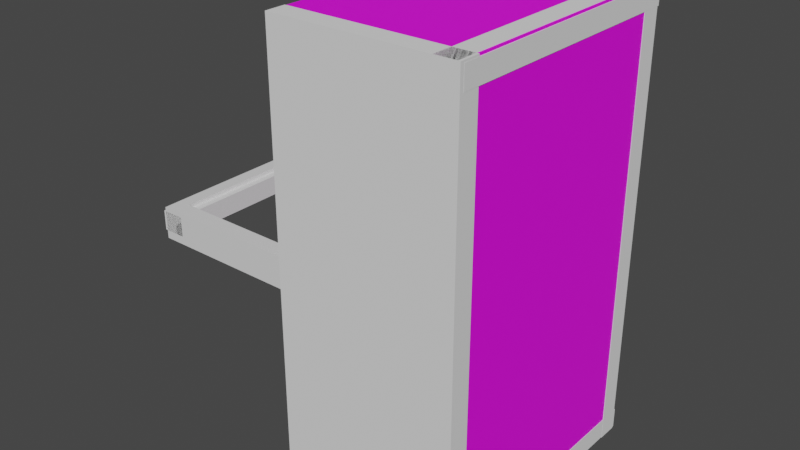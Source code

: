 # Source: basket.blend  (saved by Blender 2.93.20; exported with 4.5.12 LTS)
import bpy
from mathutils import Matrix  # noqa: F401  (used for matrix-valued properties, if any)

bpy.ops.wm.read_factory_settings(use_empty=True)
scene = bpy.context.scene
scene.name = 'Scene'

# ---- collections
col_collection = bpy.data.collections.new('Collection'); scene.collection.children.link(col_collection)

# ---- images (referenced by path relative to the original .blend; pixels are not part of the script)
import os
ASSET_DIR = os.environ.get("B2B_ASSET_DIR", "")  # directory of the original .blend (textures are referenced by path, not embedded)
HERE = os.path.dirname(os.path.abspath(__file__))  # packed textures are extracted next to this script under _unpacked/

def load_image(name, relpath, width, height, colorspace="sRGB"):
    """Load a texture the original file referenced (path relative to the .blend, or extracted next to this script)."""
    p = next((c for c in (os.path.join(HERE, relpath), os.path.join(ASSET_DIR, relpath)) if relpath and os.path.exists(c)), "")
    if p:
        img = bpy.data.images.load(p, check_existing=True)
        img.name = name
    else:  # same state as the original file: an image datablock whose file is absent (Cycles renders it pink)
        img = bpy.data.images.new(name, width, height)
        img.source = "FILE"
        img.filepath = "//" + (relpath or name)
    img.colorspace_settings.name = colorspace
    return img
img_basket = load_image('Basket', 'textures/Basket.png', 1024, 1024, 'sRGB')

# ---- materials (node trees are filled in below, after node groups)
mat_handle = bpy.data.materials.new('Handle')
mat_handle.alpha_threshold = 0.0
mat_handle.use_transparent_shadow = False
mat_handle.line_color = (0.0, 0.0, 0.0, 1.0)
mat_basket = bpy.data.materials.new('Basket')
mat_basket.use_transparent_shadow = False

# ---- material node trees
mat_handle.use_nodes = True; mat_handle.node_tree.nodes.clear()
_N = mat_handle.node_tree.nodes; _L = mat_handle.node_tree.links
n0 = _N.new('ShaderNodeOutputMaterial'); n0.name = 'Material Output'; n0.location = (300, 300)
n1 = _N.new('ShaderNodeBsdfPrincipled'); n1.name = 'Principled BSDF'; n1.location = (10, 300)
n1.distribution = 'GGX'
n1.subsurface_method = 'BURLEY'
n1.inputs[2].default_value = 0.4
n1.inputs[3].default_value = 1.45
n1.inputs[27].default_value = (0.0, 0.0, 0.0, 1.0)
n1.inputs[28].default_value = 1.0
_L.new(n1.outputs[0], n0.inputs[0])
n0.is_active_output = True
mat_basket.use_nodes = True; mat_basket.node_tree.nodes.clear()
_N = mat_basket.node_tree.nodes; _L = mat_basket.node_tree.links
n0 = _N.new('ShaderNodeBsdfPrincipled'); n0.name = 'Principled BSDF'; n0.location = (10, 300)
n0.distribution = 'GGX'
n0.subsurface_method = 'BURLEY'
n0.inputs[3].default_value = 1.45
n0.inputs[27].default_value = (0.0, 0.0, 0.0, 1.0)
n0.inputs[28].default_value = 1.0
n1 = _N.new('ShaderNodeOutputMaterial'); n1.name = 'Material Output'; n1.location = (300, 300)
n2 = _N.new('ShaderNodeTexImage'); n2.name = 'Image Texture'; n2.location = (-280, 280)
n2.image = img_basket
_L.new(n0.outputs[0], n1.inputs[0])
_L.new(n2.outputs[0], n0.inputs[0])
n1.is_active_output = True

# ---- world
world_world = bpy.data.worlds.new('World'); scene.world = world_world
world_world.use_nodes = True; world_world.node_tree.nodes.clear()
_N = world_world.node_tree.nodes; _L = world_world.node_tree.links
n0 = _N.new('ShaderNodeOutputWorld'); n0.name = 'World Output'; n0.location = (300, 300)
n1 = _N.new('ShaderNodeBackground'); n1.name = 'Background'; n1.location = (10, 300)
n1.inputs[0].default_value = (0.05088, 0.05088, 0.05088, 1.0)
_L.new(n1.outputs[0], n0.inputs[0])
n0.is_active_output = True
world_world.color = (0.05088, 0.05088, 0.05088)
world_world.use_sun_shadow = False
world_world.sun_shadow_jitter_overblur = 0.0

# ---- meshes
me_cube = bpy.data.meshes.new('Cube')
me_cube.from_pydata([(1.0, 1.0, 1.0), (1.0, 1.0, -1.0), (1.0, -1.0, 1.0), (1.0, -1.0, -1.0), (-1.0, 1.0, 1.0), (-1.0, 1.0, -1.0), (-1.0, -1.0, 1.0), (-1.0, -1.0, -1.0), (0.9464, -0.8731, 1.0), (-0.8875, -0.8731, 1.0), (0.9464, 0.8933, 1.0), (-0.8875, 0.8933, 1.0), (0.9464, -0.8731, -0.6504), (-0.8875, -0.8731, -0.6504), (0.9464, 0.8933, -0.6504), (-0.8875, 0.8933, -0.6504), (0.08056, 1.0, -1.0), (-0.05718, 1.0, -1.0), (0.08056, -1.0, 1.0), (-0.05718, -1.0, 1.0), (-0.05718, -1.0, -1.0), (0.08056, -1.0, -1.0), (-0.05718, 1.0, 1.0), (0.08056, 1.0, 1.0), (0.08093, -0.8731, 1.0), (-0.04537, -0.8731, 1.0), (-0.04537, 0.8933, 1.0), (0.08093, 0.8933, 1.0), (0.08093, -0.8731, -0.6504), (-0.04537, -0.8731, -0.6504), (-0.04537, 0.8933, -0.6504), (0.08093, 0.8933, -0.6504), (0.08056, -1.0, 2.613), (-0.05718, -1.0, 2.613), (-0.05718, 1.0, 2.613), (0.08056, 1.0, 2.613), (0.08093, -0.8731, 2.613), (-0.04537, -0.8731, 2.613), (-0.04537, 0.8933, 2.613), (0.08093, 0.8933, 2.613), (-0.05718, -1.0, 2.472), (-0.04537, -0.8731, 2.472), (0.08093, -0.8731, 2.472), (0.08056, -1.0, 2.472), (0.08093, 0.8933, 2.472), (-0.04537, 0.8933, 2.472), (-0.05718, 1.0, 2.472), (0.08056, 1.0, 2.472)], [], [(22, 4, 11, 26), (20, 19, 6, 7), (7, 6, 4, 5), (16, 1, 3, 21), (1, 0, 2, 3), (16, 23, 0, 1), (26, 11, 15, 30), (18, 2, 8, 24), (4, 6, 9, 11), (2, 0, 10, 8), (30, 15, 13, 29), (8, 10, 14, 12), (11, 9, 13, 15), (24, 8, 12, 28), (9, 25, 29, 13), (25, 24, 28, 29), (14, 31, 28, 12), (31, 30, 29, 28), (6, 19, 25, 9), (46, 45, 38, 34), (10, 27, 31, 14), (27, 26, 30, 31), (5, 4, 22, 17), (17, 22, 23, 16), (5, 17, 20, 7), (17, 16, 21, 20), (3, 2, 18, 21), (21, 18, 19, 20), (0, 23, 27, 10), (39, 38, 37, 36), (33, 32, 36, 37), (35, 34, 38, 39), (41, 40, 33, 37), (47, 46, 34, 35), (40, 43, 32, 33), (43, 42, 36, 32), (44, 47, 35, 39), (18, 24, 42, 43), (19, 18, 43, 40), (24, 25, 41, 42), (25, 19, 40, 41), (27, 23, 47, 44), (23, 22, 46, 47), (26, 27, 44, 45), (22, 26, 45, 46), (38, 45, 41, 37), (44, 39, 36, 42), (45, 44, 42, 41)])
me_cube.polygons.foreach_set('material_index', [1, 1, 1, 1, 1, 1, 1, 1, 1, 1, 1, 1, 1, 1, 1, 1, 1, 1, 1, 0, 1, 1, 1, 1, 1, 1, 1, 1, 1, 0, 0, 0, 0, 0, 0, 0, 0, 0, 0, 0, 0, 0, 0, 0, 0, 0, 0, 0])
_uv = me_cube.uv_layers.new(name='UVMap')
_uv.uv.foreach_set('vector', [0.4795, 0.7465, 0.5922, 0.7465, 0.5788, 0.7592, 0.4781, 0.7592, 0.1127, 0.0, 0.1127, 0.2391, 0.0, 0.2391, 0.0, 0.0, 0.2391, 0.6709, 0.2391, 0.91, 0.0, 0.91, 0.0, 0.6709, 0.3682, 0.4319, 0.4781, 0.4319, 0.4781, 0.6709, 0.3682, 0.6709, 0.2391, 0.4319, 0.2391, 0.6709, 0.0, 0.6709, 0.0, 0.4319, 0.349, 0.0, 0.349, 0.2391, 0.2391, 0.2391, 0.2391, 0.0, 0.5788, 0.5705, 0.4781, 0.5705, 0.4781, 0.3732, 0.5788, 0.3732, 1.0, 0.2391, 0.8901, 0.2391, 0.8965, 0.2239, 1.0, 0.2239, 0.5922, 0.7465, 0.5922, 0.9855, 0.5788, 0.9704, 0.5788, 0.7592, 0.8901, 0.2391, 0.8901, 0.0, 0.8965, 0.01276, 0.8965, 0.2239, 0.2391, 0.7716, 0.2391, 0.6709, 0.4502, 0.6709, 0.4502, 0.7716, 0.6973, 0.9004, 0.6973, 0.6892, 0.8946, 0.6892, 0.8946, 0.9004, 0.6973, 0.6892, 0.6973, 0.4781, 0.8946, 0.4781, 0.8946, 0.6892, 0.5816, 0.1973, 0.4781, 0.1973, 0.4781, 0.0, 0.5816, 0.0, 0.6973, 0.1973, 0.5966, 0.1973, 0.5966, 0.0, 0.6973, 0.0, 0.5966, 0.1973, 0.5816, 0.1973, 0.5816, 0.0, 0.5966, 0.0, 0.2391, 0.8901, 0.2391, 0.7867, 0.4502, 0.7867, 0.4502, 0.8901, 0.2391, 0.7867, 0.2391, 0.7716, 0.4502, 0.7716, 0.4502, 0.7867, 0.5922, 0.9855, 0.4795, 0.9855, 0.4781, 0.9704, 0.5788, 0.9704, 0.7141, 0.2391, 0.7141, 0.2518, 0.6973, 0.2518, 0.6973, 0.2391, 0.6973, 0.5705, 0.5939, 0.5705, 0.5939, 0.3732, 0.6973, 0.3732, 0.5939, 0.5705, 0.5788, 0.5705, 0.5788, 0.3732, 0.5939, 0.3732, 0.4781, 0.0, 0.4781, 0.2391, 0.3654, 0.2391, 0.3654, 0.0, 0.3654, 0.0, 0.3654, 0.2391, 0.349, 0.2391, 0.349, 0.0, 0.2391, 0.4319, 0.3517, 0.4319, 0.3517, 0.6709, 0.2391, 0.6709, 0.3517, 0.4319, 0.3682, 0.4319, 0.3682, 0.6709, 0.3517, 0.6709, 0.2391, 0.0, 0.2391, 0.2391, 0.1292, 0.2391, 0.1292, 0.0, 0.1292, 0.0, 0.1292, 0.2391, 0.1127, 0.2391, 0.1127, 0.0, 0.8901, 0.0, 1.0, 0.0, 1.0, 0.01276, 0.8965, 0.01276, 0.4502, 0.6837, 0.4653, 0.6837, 0.4653, 0.8948, 0.4502, 0.8948, 0.4667, 0.91, 0.4502, 0.91, 0.4502, 0.8948, 0.4653, 0.8948, 0.4502, 0.6709, 0.4667, 0.6709, 0.4653, 0.6837, 0.4502, 0.6837, 0.7141, 0.4629, 0.7141, 0.4781, 0.6973, 0.4781, 0.6973, 0.4629, 0.349, 0.415, 0.3654, 0.415, 0.3654, 0.4319, 0.349, 0.4319, 0.1127, 0.415, 0.1292, 0.415, 0.1292, 0.4319, 0.1127, 0.4319, 0.7141, 0.0, 0.7141, 0.01517, 0.6973, 0.01517, 0.6973, 0.0, 0.7141, 0.2263, 0.7141, 0.2391, 0.6973, 0.2391, 0.6973, 0.2263, 0.8901, 0.0, 0.8901, 0.01517, 0.7141, 0.01517, 0.7141, 0.0, 0.1127, 0.2391, 0.1292, 0.2391, 0.1292, 0.415, 0.1127, 0.415, 0.5816, 0.1973, 0.5966, 0.1973, 0.5966, 0.3732, 0.5816, 0.3732, 0.8901, 0.4629, 0.8901, 0.4781, 0.7141, 0.4781, 0.7141, 0.4629, 0.8901, 0.2263, 0.8901, 0.2391, 0.7141, 0.2391, 0.7141, 0.2263, 0.349, 0.2391, 0.3654, 0.2391, 0.3654, 0.415, 0.349, 0.415, 0.5788, 0.5705, 0.5939, 0.5705, 0.5939, 0.7465, 0.5788, 0.7465, 0.8901, 0.2391, 0.8901, 0.2518, 0.7141, 0.2518, 0.7141, 0.2391, 0.6973, 0.2518, 0.7141, 0.2518, 0.7141, 0.4629, 0.6973, 0.4629, 0.7141, 0.2263, 0.6973, 0.2263, 0.6973, 0.01517, 0.7141, 0.01517, 0.8901, 0.2391, 0.9052, 0.2391, 0.9052, 0.4502, 0.8901, 0.4502])
me_cube.materials.append(mat_handle)
me_cube.materials.append(mat_basket)
me_cube.use_remesh_preserve_volume = False
me_cube.use_remesh_preserve_attributes = False
me_cube.use_mirror_vertex_groups = False
me_cube.update()
me_cube_001 = bpy.data.meshes.new('Cube.001')
me_cube_001.from_pydata([(-0.08637, -1.0, -0.09138), (-0.08637, -1.0, 0.05536), (-0.08637, 1.0, -0.09138), (-0.08637, 1.0, 0.05536), (0.08637, -1.0, -0.09138), (0.08637, -1.0, 0.05536), (0.08637, 1.0, -0.09138), (0.08637, 1.0, 0.05536)], [], [(0, 1, 3, 2), (2, 3, 7, 6), (6, 7, 5, 4), (4, 5, 1, 0), (2, 6, 4, 0), (7, 3, 1, 5)])
_uv = me_cube_001.uv_layers.new(name='UVMap')
_uv.uv.foreach_set('vector', [0.375, 0.0, 0.625, 0.0, 0.625, 0.25, 0.375, 0.25, 0.375, 0.25, 0.625, 0.25, 0.625, 0.5, 0.375, 0.5, 0.375, 0.5, 0.625, 0.5, 0.625, 0.75, 0.375, 0.75, 0.375, 0.75, 0.625, 0.75, 0.625, 1.0, 0.375, 1.0, 0.125, 0.5, 0.375, 0.5, 0.375, 0.75, 0.125, 0.75, 0.625, 0.5, 0.875, 0.5, 0.875, 0.75, 0.625, 0.75])
me_cube_001.use_remesh_fix_poles = True
me_cube_001.use_remesh_preserve_attributes = False
me_cube_001.update()
me_cube_002 = bpy.data.meshes.new('Cube.002')
me_cube_002.from_pydata([(-1.728, -1.0, -0.6732), (-1.728, -1.0, -0.5146), (-1.728, 1.0, -0.6732), (-1.728, 1.0, -0.5146), (1.728, -1.0, -0.6732), (1.728, -1.0, -0.5146), (1.728, 1.0, -0.6732), (1.728, 1.0, -0.5146)], [], [(0, 1, 3, 2), (2, 3, 7, 6), (6, 7, 5, 4), (4, 5, 1, 0), (2, 6, 4, 0), (7, 3, 1, 5)])
_uv = me_cube_002.uv_layers.new(name='UVMap')
_uv.uv.foreach_set('vector', [0.375, 0.0, 0.625, 0.0, 0.625, 0.25, 0.375, 0.25, 0.375, 0.25, 0.625, 0.25, 0.625, 0.5, 0.375, 0.5, 0.375, 0.5, 0.625, 0.5, 0.625, 0.75, 0.375, 0.75, 0.375, 0.75, 0.625, 0.75, 0.625, 1.0, 0.375, 1.0, 0.125, 0.5, 0.375, 0.5, 0.375, 0.75, 0.125, 0.75, 0.625, 0.5, 0.875, 0.5, 0.875, 0.75, 0.625, 0.75])
me_cube_002.use_remesh_fix_poles = True
me_cube_002.use_remesh_preserve_attributes = False
me_cube_002.update()
me_cube_003 = bpy.data.meshes.new('Cube.003')
me_cube_003.from_pydata([(-1.728, -0.6932, -0.1046), (-1.728, -0.6932, 0.05402), (-1.728, 0.6932, -0.1046), (-1.728, 0.6932, 0.05402), (1.728, -0.6932, -0.1046), (1.728, -0.6932, 0.05402), (1.728, 0.6932, -0.1046), (1.728, 0.6932, 0.05402)], [], [(0, 1, 3, 2), (2, 3, 7, 6), (6, 7, 5, 4), (4, 5, 1, 0), (2, 6, 4, 0), (7, 3, 1, 5)])
_uv = me_cube_003.uv_layers.new(name='UVMap')
_uv.uv.foreach_set('vector', [0.375, 0.0, 0.625, 0.0, 0.625, 0.25, 0.375, 0.25, 0.375, 0.25, 0.625, 0.25, 0.625, 0.5, 0.375, 0.5, 0.375, 0.5, 0.625, 0.5, 0.625, 0.75, 0.375, 0.75, 0.375, 0.75, 0.625, 0.75, 0.625, 1.0, 0.375, 1.0, 0.125, 0.5, 0.375, 0.5, 0.375, 0.75, 0.125, 0.75, 0.625, 0.5, 0.875, 0.5, 0.875, 0.75, 0.625, 0.75])
me_cube_003.use_remesh_fix_poles = True
me_cube_003.use_remesh_preserve_attributes = False
me_cube_003.update()
me_cube_004 = bpy.data.meshes.new('Cube.004')
me_cube_004.from_pydata([(-1.728, -0.6932, -0.1046), (-1.728, -0.6932, 0.05402), (-1.728, 0.6932, -0.1046), (-1.728, 0.6932, 0.05402), (1.728, -0.6932, -0.1046), (1.728, -0.6932, 0.05402), (1.728, 0.6932, -0.1046), (1.728, 0.6932, 0.05402)], [], [(0, 1, 3, 2), (2, 3, 7, 6), (6, 7, 5, 4), (4, 5, 1, 0), (2, 6, 4, 0), (7, 3, 1, 5)])
_uv = me_cube_004.uv_layers.new(name='UVMap')
_uv.uv.foreach_set('vector', [0.375, 0.0, 0.625, 0.0, 0.625, 0.25, 0.375, 0.25, 0.375, 0.25, 0.625, 0.25, 0.625, 0.5, 0.375, 0.5, 0.375, 0.5, 0.625, 0.5, 0.625, 0.75, 0.375, 0.75, 0.375, 0.75, 0.625, 0.75, 0.625, 1.0, 0.375, 1.0, 0.125, 0.5, 0.375, 0.5, 0.375, 0.75, 0.125, 0.75, 0.625, 0.5, 0.875, 0.5, 0.875, 0.75, 0.625, 0.75])
me_cube_004.use_remesh_fix_poles = True
me_cube_004.use_remesh_preserve_attributes = False
me_cube_004.update()
me_cube_005 = bpy.data.meshes.new('Cube.005')
me_cube_005.from_pydata([(-1.131, -0.6932, -0.1046), (-1.131, -0.6932, 0.05402), (-1.131, 0.6932, -0.1046), (-1.131, 0.6932, 0.05402), (0.9097, -0.6932, -0.1046), (0.9097, -0.6932, 0.05402), (0.9097, 0.6932, -0.1046), (0.9097, 0.6932, 0.05402)], [], [(0, 1, 3, 2), (2, 3, 7, 6), (6, 7, 5, 4), (4, 5, 1, 0), (2, 6, 4, 0), (7, 3, 1, 5)])
_uv = me_cube_005.uv_layers.new(name='UVMap')
_uv.uv.foreach_set('vector', [0.375, 0.0, 0.625, 0.0, 0.625, 0.25, 0.375, 0.25, 0.375, 0.25, 0.625, 0.25, 0.625, 0.5, 0.375, 0.5, 0.375, 0.5, 0.625, 0.5, 0.625, 0.75, 0.375, 0.75, 0.375, 0.75, 0.625, 0.75, 0.625, 1.0, 0.375, 1.0, 0.125, 0.5, 0.375, 0.5, 0.375, 0.75, 0.125, 0.75, 0.625, 0.5, 0.875, 0.5, 0.875, 0.75, 0.625, 0.75])
me_cube_005.use_remesh_fix_poles = True
me_cube_005.use_remesh_preserve_attributes = False
me_cube_005.update()
me_cube_006 = bpy.data.meshes.new('Cube.006')
me_cube_006.from_pydata([(-1.131, -0.6932, -0.1046), (-1.131, -0.6932, 0.05402), (-1.131, 0.6932, -0.1046), (-1.131, 0.6932, 0.05402), (0.9097, -0.6932, -0.1046), (0.9097, -0.6932, 0.05402), (0.9097, 0.6932, -0.1046), (0.9097, 0.6932, 0.05402)], [], [(0, 1, 3, 2), (2, 3, 7, 6), (6, 7, 5, 4), (4, 5, 1, 0), (2, 6, 4, 0), (7, 3, 1, 5)])
_uv = me_cube_006.uv_layers.new(name='UVMap')
_uv.uv.foreach_set('vector', [0.375, 0.0, 0.625, 0.0, 0.625, 0.25, 0.375, 0.25, 0.375, 0.25, 0.625, 0.25, 0.625, 0.5, 0.375, 0.5, 0.375, 0.5, 0.625, 0.5, 0.625, 0.75, 0.375, 0.75, 0.375, 0.75, 0.625, 0.75, 0.625, 1.0, 0.375, 1.0, 0.125, 0.5, 0.375, 0.5, 0.375, 0.75, 0.125, 0.75, 0.625, 0.5, 0.875, 0.5, 0.875, 0.75, 0.625, 0.75])
me_cube_006.use_remesh_fix_poles = True
me_cube_006.use_remesh_preserve_attributes = False
me_cube_006.update()

# ---- objects
ob_cube = bpy.data.objects.new('Cube', me_cube)
ob_handle_bar = bpy.data.objects.new('Handle-Bar', me_cube_001)
ob_floor = bpy.data.objects.new('Floor', me_cube_002)
ob_floor_001 = bpy.data.objects.new('Floor.001', me_cube_003)
ob_floor_002 = bpy.data.objects.new('Floor.002', me_cube_004)
ob_floor_003 = bpy.data.objects.new('Floor.003', me_cube_005)
ob_floor_004 = bpy.data.objects.new('Floor.004', me_cube_006)

# ---- transforms, parenting, visibility, modifiers, constraints
ob_cube.parent = ob_handle_bar
ob_cube.location = (1.73, -1.155e-07, -0.05276)
ob_cube.rotation_euler = (-0.0, 4.712, 0.0)
ob_cube.scale = (1.726, 1.0, 0.6892)
ob_cube.lock_rotations_4d = False
ob_cube.empty_display_type = 'ARROWS'
ob_cube.lineart.crease_threshold = 0.0
ob_handle_bar.location = (0.0, 0.0, 0.0)
ob_floor.parent = ob_handle_bar
ob_floor.location = (1.73, -1.155e-07, -0.05276)
ob_floor.rotation_euler = (-0.0, 4.712, 0.0)
ob_floor_001.parent = ob_handle_bar
ob_floor_001.location = (1.73, 0.9518, -0.05276)
ob_floor_001.rotation_euler = (1.571, 4.712, 0.0)
ob_floor_002.parent = ob_handle_bar
ob_floor_002.location = (1.73, -0.9482, -0.05276)
ob_floor_002.rotation_euler = (1.571, 4.712, 0.0)
ob_floor_003.parent = ob_handle_bar
ob_floor_003.location = (1.73, 0.1597, -1.67)
ob_floor_003.rotation_euler = (6.283, 4.371e-08, 1.571)
ob_floor_004.parent = ob_handle_bar
ob_floor_004.location = (1.73, 0.1597, 1.606)
ob_floor_004.rotation_euler = (6.283, 4.371e-08, 1.571)

# ---- collection membership
col_collection.objects.link(ob_cube)
col_collection.objects.link(ob_handle_bar)
col_collection.objects.link(ob_floor)
col_collection.objects.link(ob_floor_001)
col_collection.objects.link(ob_floor_002)
col_collection.objects.link(ob_floor_003)
col_collection.objects.link(ob_floor_004)

# ---- scene / render settings (as saved in the file)
scene.frame_start = 1; scene.frame_end = 250; scene.frame_set(1)
scene.render.engine = 'BLENDER_EEVEE_NEXT'
scene.cycles.use_denoising = False
scene.cycles.samples = 128
scene.cycles.sampling_pattern = 'TABULATED_SOBOL'
scene.cycles.use_adaptive_sampling = False
scene.cycles.use_light_tree = False
scene.view_settings.view_transform = 'Filmic'
bpy.context.view_layer.update()

# ---- added for rendering (the .blend has no active camera and no usable light): camera, sun
cam_auto = bpy.data.cameras.new('AutoCamera')
cam_auto.lens = 50.0
cam_auto.sensor_width = 36.0
cam_auto.clip_end = 1000.0
ob_auto_camera = bpy.data.objects.new('AutoCamera', cam_auto)
scene.collection.objects.link(ob_auto_camera)
ob_auto_camera.location = (5.56058, -5.23696, 3.46098)
ob_auto_camera.rotation_euler = (1.09748, -7.21219e-08, 0.694738)
scene.camera = ob_auto_camera
light_auto_sun = bpy.data.lights.new('AutoSun', 'SUN')
light_auto_sun.energy = 3.0
light_auto_sun.angle = 0.0523599
ob_auto_sun = bpy.data.objects.new('AutoSun', light_auto_sun)
scene.collection.objects.link(ob_auto_sun)
ob_auto_sun.rotation_euler = (0.872665, 0.174533, 0.523599)
bpy.context.view_layer.update()
